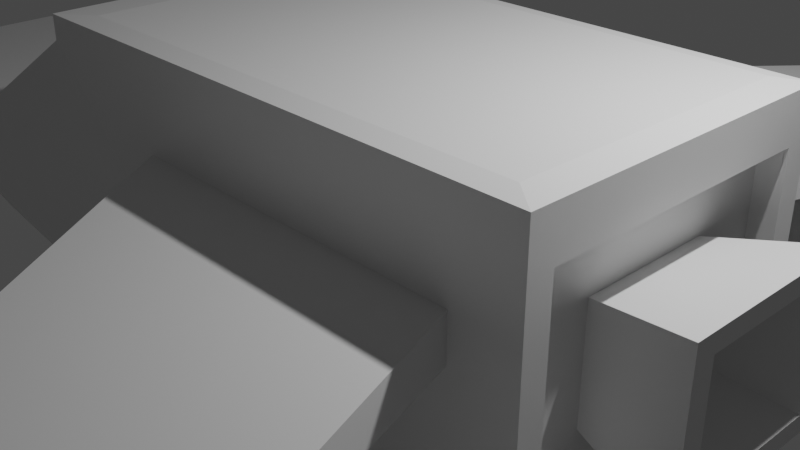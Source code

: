 # Source: spaceship1.blend  (saved by Blender 3.4.6; exported with 4.5.12 LTS)
import bpy
from mathutils import Matrix  # noqa: F401  (used for matrix-valued properties, if any)

bpy.ops.wm.read_factory_settings(use_empty=True)
scene = bpy.context.scene
scene.name = 'Scene'

# ---- collections
col_collection = bpy.data.collections.new('Collection'); scene.collection.children.link(col_collection)

# ---- materials (node trees are filled in below, after node groups)
mat_material = bpy.data.materials.new('Material')
mat_material.alpha_threshold = 0.0
mat_material.use_transparent_shadow = False
mat_material.roughness = 0.5
mat_material.line_color = (0.0, 0.0, 0.0, 1.0)

# ---- material node trees
mat_material.use_nodes = True; mat_material.node_tree.nodes.clear()
_N = mat_material.node_tree.nodes; _L = mat_material.node_tree.links
n0 = _N.new('ShaderNodeOutputMaterial'); n0.name = 'Material Output'; n0.location = (300, 300)
n1 = _N.new('ShaderNodeBsdfPrincipled'); n1.name = 'Principled BSDF'; n1.location = (10, 300)
n1.distribution = 'GGX'
n1.subsurface_method = 'RANDOM_WALK_SKIN'
n1.inputs[3].default_value = 1.45
n1.inputs[27].default_value = (0.0, 0.0, 0.0, 1.0)
n1.inputs[28].default_value = 1.0
_L.new(n1.outputs[0], n0.inputs[0])
n0.is_active_output = True

# ---- world
world_world = bpy.data.worlds.new('World'); scene.world = world_world
world_world.use_nodes = True; world_world.node_tree.nodes.clear()
_N = world_world.node_tree.nodes; _L = world_world.node_tree.links
n0 = _N.new('ShaderNodeOutputWorld'); n0.name = 'World Output'; n0.location = (300, 300)
n1 = _N.new('ShaderNodeBackground'); n1.name = 'Background'; n1.location = (10, 300)
n1.inputs[0].default_value = (0.05088, 0.05088, 0.05088, 1.0)
_L.new(n1.outputs[0], n0.inputs[0])
n0.is_active_output = True
world_world.color = (0.05088, 0.05088, 0.05088)
world_world.use_sun_shadow = False
world_world.sun_shadow_jitter_overblur = 0.0

# ---- cameras
cam_camera = bpy.data.cameras.new('Camera')
cam_camera.clip_end = 100.0
cam_camera.ortho_scale = 7.314

# ---- lights
light_light = bpy.data.lights.new('Light', 'POINT')
light_light.transmission_factor = 0.0
light_light.energy = 1000.0
light_light.shadow_soft_size = 0.1
light_light.shadow_maximum_resolution = 0.006
light_light.use_absolute_resolution = True

# ---- meshes
me_cube = bpy.data.meshes.new('Cube')
me_cube.from_pydata([(0.7726, 1.0, 0.4994), (1.0, 0.8465, -0.8465), (0.7726, -1.0, 0.4994), (1.0, -0.8465, -0.8465), (-1.048, 0.9158, 0.9479), (-1.921, 0.7623, -1.0), (-1.048, -0.9158, 0.9479), (-1.921, -0.7623, -1.0), (-0.5222, 1.0, -1.0), (-0.4724, -1.0, 0.4994), (-0.5222, -1.0, -1.0), (-0.4724, 1.0, 0.4994), (0.7726, 1.0, 0.1799), (-1.873, -0.7028, 0.05206), (0.7726, -1.0, 0.1799), (-1.873, 0.7028, 0.05206), (-0.4724, 1.0, 0.1799), (-0.4724, -1.0, 0.1799), (-2.87, 0.54, -1.0), (-2.87, -0.54, -1.0), (-2.87, 0.54, 0.0), (-2.87, -0.54, 0.0), (-3.338, 0.4457, -1.0), (-3.338, -0.4457, -1.0), (-3.338, 0.4617, -0.3171), (-3.338, -0.4617, -0.3171), (-0.5222, 1.0, 1.0), (1.0, 0.8465, 0.8465), (1.0, -0.8465, 0.8465), (-0.5222, -1.0, 1.0), (1.0, 0.8465, 0.0), (1.0, -0.8465, 0.0), (-0.5222, 1.0, 0.0), (-0.5222, -1.0, 0.0), (0.7766, 4.848, 0.1449), (1.445, 4.848, 0.1449), (1.445, -4.848, 0.1449), (0.7766, -4.848, 0.1449), (1.445, 4.848, 0.07776), (1.445, -4.848, 0.07776), (0.7766, 4.848, 0.07776), (0.7766, -4.848, 0.07776), (1.0, 1.0, 0.0), (1.0, 1.0, -1.0), (1.0, -1.0, 0.0), (1.0, -1.0, -1.0), (1.0, 1.0, 1.0), (1.0, -1.0, 1.0), (0.9135, 0.8465, 0.0), (0.9135, -0.8465, 0.0), (0.9135, 0.409, -0.409), (0.9135, -0.409, -0.409), (0.9135, 0.409, 0.409), (0.9135, -0.409, 0.409), (0.9135, 0.409, 0.0), (0.9135, 0.8465, -0.8465), (0.9135, -0.409, 0.0), (0.9135, -0.8465, -0.8465), (0.9135, 0.8465, 0.8465), (0.9135, -0.8465, 0.8465), (1.269, 0.5649, 0.0), (1.269, -0.5649, 0.0), (1.269, 0.4322, -0.4322), (1.269, -0.4322, -0.4322), (1.269, 0.4322, 0.4322), (1.269, -0.4322, 0.4322), (1.269, 0.4322, 0.0), (1.269, 0.5649, -0.5649), (1.269, -0.4322, 0.0), (1.269, -0.5649, -0.5649), (1.269, 0.5649, 0.5649), (1.269, -0.5649, 0.5649), (1.062, 0.2042, 0.0), (1.062, -0.2042, 0.0), (1.062, 0.2042, -0.2042), (1.062, -0.2042, -0.2042), (1.062, 0.2042, 0.2042), (1.062, -0.2042, 0.2042), (-0.4722, -0.8675, 1.205), (-0.846, -0.8675, 1.205), (0.9013, 0.8797, 1.205), (0.9013, -0.8675, 1.205), (-0.846, 0.8797, 1.205), (-0.4722, 0.8797, 1.205), (-0.5222, -1.0, 1.183), (-1.0, -1.0, 1.183), (1.0, 1.0, 1.183), (1.0, -1.0, 1.183), (-1.0, 1.0, 1.183), (-0.5222, 1.0, 1.183), (-1.862, 0.6457, -1.214), (-1.862, -0.6457, -1.214), (-0.6764, 0.847, -1.214), (-0.6764, -0.847, -1.214), (0.613, -0.847, -1.214), (0.613, 0.847, -1.214), (-2.665, 0.4574, -1.214), (-2.665, -0.4574, -1.214), (-3.062, 0.3775, -1.214), (-3.062, -0.3775, -1.214), (-1.921, -0.7623, 0.0), (-1.0, -1.0, 1.0), (-1.0, 1.0, 1.0), (-1.921, 0.7623, 0.0), (-1.858, -0.7028, -0.008926), (-1.033, -0.9158, 0.887), (-1.033, 0.9158, 0.887), (-1.858, 0.7028, -0.008926)], [], [(26, 102, 88, 89), (33, 29, 101, 100), (15, 13, 104, 107), (45, 10, 93, 94), (27, 28, 59, 58), (9, 17, 41, 37), (103, 102, 26, 32), (5, 8, 92, 90), (12, 16, 40, 38), (101, 29, 84, 85), (45, 44, 33, 10), (5, 103, 32, 8), (8, 32, 42, 43), (30, 27, 58, 48), (43, 45, 94, 95), (10, 33, 100, 7), (21, 20, 24, 25), (103, 5, 18, 20), (7, 100, 21, 19), (100, 103, 20, 21), (23, 25, 24, 22), (20, 18, 22, 24), (19, 21, 25, 23), (10, 7, 91, 93), (0, 11, 26, 46), (9, 2, 47, 29), (12, 0, 46, 42), (2, 14, 44, 47), (11, 16, 32, 26), (17, 9, 29, 33), (14, 17, 33, 44), (16, 12, 42, 32), (40, 34, 35, 38), (39, 36, 37, 41), (14, 2, 36, 39), (2, 9, 37, 36), (17, 14, 39, 41), (16, 11, 34, 40), (0, 12, 38, 35), (11, 0, 35, 34), (30, 1, 43, 42), (3, 31, 44, 45), (28, 27, 46, 47), (1, 3, 45, 43), (27, 30, 42, 46), (31, 28, 47, 44), (52, 53, 71, 70), (54, 52, 70, 60), (1, 30, 48, 55), (28, 31, 49, 59), (3, 1, 55, 57), (31, 3, 57, 49), (54, 50, 55, 48), (51, 56, 49, 57), (53, 52, 58, 59), (50, 51, 57, 55), (52, 54, 48, 58), (56, 53, 59, 49), (63, 62, 74, 75), (65, 68, 73, 77), (50, 54, 60, 67), (53, 56, 61, 71), (51, 50, 67, 69), (56, 51, 69, 61), (66, 62, 67, 60), (63, 68, 61, 69), (65, 64, 70, 71), (62, 63, 69, 67), (64, 66, 60, 70), (68, 65, 71, 61), (72, 76, 77, 73), (74, 72, 73, 75), (68, 63, 75, 73), (66, 64, 76, 72), (64, 65, 77, 76), (62, 66, 72, 74), (83, 82, 79, 78), (80, 83, 78, 81), (29, 47, 87, 84), (102, 101, 85, 88), (47, 46, 86, 87), (46, 26, 89, 86), (78, 79, 85, 84), (80, 81, 87, 86), (79, 82, 88, 85), (83, 80, 86, 89), (81, 78, 84, 87), (82, 83, 89, 88), (92, 95, 94, 93), (90, 92, 93, 91), (90, 91, 97, 96), (96, 97, 99, 98), (22, 18, 96, 98), (8, 43, 95, 92), (7, 19, 97, 91), (23, 22, 98, 99), (19, 23, 99, 97), (18, 5, 90, 96), (6, 13, 100, 101), (4, 6, 101, 102), (15, 4, 102, 103), (13, 15, 103, 100), (104, 105, 106, 107), (6, 4, 106, 105), (4, 15, 107, 106), (13, 6, 105, 104)])
_uv = me_cube.uv_layers.new(name='UVMap')
_uv.uv.foreach_set('vector', [0.625, 0.3097, 0.625, 0.25, 0.625, 0.25, 0.625, 0.3097, 0.5, 0.9403, 0.625, 0.9403, 0.625, 1.0, 0.5, 1.0, 0.5065, 0.239, 0.5065, 0.01101, 0.5065, 0.01101, 0.5065, 0.239, 0.375, 0.75, 0.375, 0.9403, 0.375, 0.9403, 0.375, 0.75, 0.6058, 0.5192, 0.6058, 0.7308, 0.6058, 0.7308, 0.6058, 0.5192, 0.6077, 0.923, 0.5173, 0.923, 0.5173, 0.923, 0.6077, 0.923, 0.5, 0.25, 0.625, 0.25, 0.625, 0.3097, 0.5, 0.3097, 0.375, 0.25, 0.375, 0.3097, 0.375, 0.3097, 0.375, 0.25, 0.5173, 0.4827, 0.5173, 0.327, 0.5173, 0.327, 0.5173, 0.4827, 0.625, 1.0, 0.625, 0.9403, 0.625, 0.9403, 0.625, 1.0, 0.375, 0.75, 0.5, 0.75, 0.5, 0.9403, 0.375, 0.9403, 0.375, 0.25, 0.5, 0.25, 0.5, 0.3097, 0.375, 0.3097, 0.375, 0.3097, 0.5, 0.3097, 0.5, 0.5, 0.375, 0.5, 0.5, 0.5192, 0.6058, 0.5192, 0.6058, 0.5192, 0.5, 0.5192, 0.375, 0.5, 0.375, 0.75, 0.375, 0.75, 0.375, 0.5, 0.375, 0.9403, 0.5, 0.9403, 0.5, 1.0, 0.375, 1.0, 0.5, 0.0, 0.5, 0.25, 0.5, 0.25, 0.5, 0.0, 0.5, 0.25, 0.375, 0.25, 0.375, 0.25, 0.5, 0.25, 0.375, 1.0, 0.5, 1.0, 0.5, 1.0, 0.375, 1.0, 0.5, 0.0, 0.5, 0.25, 0.5, 0.25, 0.5, 0.0, 0.375, 0.0, 0.5, 0.0, 0.5, 0.25, 0.375, 0.25, 0.5, 0.25, 0.375, 0.25, 0.375, 0.25, 0.5, 0.25, 0.375, 1.0, 0.5, 1.0, 0.5, 1.0, 0.375, 1.0, 0.375, 0.9403, 0.375, 1.0, 0.375, 1.0, 0.375, 0.9403, 0.6077, 0.4827, 0.6077, 0.327, 0.625, 0.3097, 0.625, 0.5, 0.6077, 0.923, 0.6077, 0.7673, 0.625, 0.75, 0.625, 0.9403, 0.5173, 0.4827, 0.6077, 0.4827, 0.625, 0.5, 0.5, 0.5, 0.6077, 0.7673, 0.5173, 0.7673, 0.5, 0.75, 0.625, 0.75, 0.6077, 0.327, 0.5173, 0.327, 0.5, 0.3097, 0.625, 0.3097, 0.5173, 0.923, 0.6077, 0.923, 0.625, 0.9403, 0.5, 0.9403, 0.5173, 0.7673, 0.5173, 0.923, 0.5, 0.9403, 0.5, 0.75, 0.5173, 0.327, 0.5173, 0.4827, 0.5, 0.5, 0.5, 0.3097, 0.5173, 0.327, 0.6077, 0.327, 0.6077, 0.4827, 0.5173, 0.4827, 0.5173, 0.7673, 0.6077, 0.7673, 0.6077, 0.923, 0.5173, 0.923, 0.5173, 0.7673, 0.6077, 0.7673, 0.6077, 0.7673, 0.5173, 0.7673, 0.6077, 0.7673, 0.6077, 0.923, 0.6077, 0.923, 0.6077, 0.7673, 0.5173, 0.923, 0.5173, 0.7673, 0.5173, 0.7673, 0.5173, 0.923, 0.5173, 0.327, 0.6077, 0.327, 0.6077, 0.327, 0.5173, 0.327, 0.6077, 0.4827, 0.5173, 0.4827, 0.5173, 0.4827, 0.6077, 0.4827, 0.6077, 0.327, 0.6077, 0.4827, 0.6077, 0.4827, 0.6077, 0.327, 0.5, 0.5192, 0.3942, 0.5192, 0.375, 0.5, 0.5, 0.5, 0.3942, 0.7308, 0.5, 0.7308, 0.5, 0.75, 0.375, 0.75, 0.6058, 0.7308, 0.6058, 0.5192, 0.625, 0.5, 0.625, 0.75, 0.3942, 0.5192, 0.3942, 0.7308, 0.375, 0.75, 0.375, 0.5, 0.6058, 0.5192, 0.5, 0.5192, 0.5, 0.5, 0.625, 0.5, 0.5, 0.7308, 0.6058, 0.7308, 0.625, 0.75, 0.5, 0.75, 0.5743, 0.5507, 0.5743, 0.6993, 0.5743, 0.6993, 0.5743, 0.5507, 0.5, 0.5507, 0.5743, 0.5507, 0.5743, 0.5507, 0.5, 0.5507, 0.3942, 0.5192, 0.5, 0.5192, 0.5, 0.5192, 0.3942, 0.5192, 0.6058, 0.7308, 0.5, 0.7308, 0.5, 0.7308, 0.6058, 0.7308, 0.3942, 0.7308, 0.3942, 0.5192, 0.3942, 0.5192, 0.3942, 0.7308, 0.5, 0.7308, 0.3942, 0.7308, 0.3942, 0.7308, 0.5, 0.7308, 0.5, 0.5507, 0.4257, 0.5507, 0.3942, 0.5192, 0.5, 0.5192, 0.4257, 0.6993, 0.5, 0.6993, 0.5, 0.7308, 0.3942, 0.7308, 0.5743, 0.6993, 0.5743, 0.5507, 0.6058, 0.5192, 0.6058, 0.7308, 0.4257, 0.5507, 0.4257, 0.6993, 0.3942, 0.7308, 0.3942, 0.5192, 0.5743, 0.5507, 0.5, 0.5507, 0.5, 0.5192, 0.6058, 0.5192, 0.5, 0.6993, 0.5743, 0.6993, 0.6058, 0.7308, 0.5, 0.7308, 0.4431, 0.6819, 0.4431, 0.5681, 0.4431, 0.5681, 0.4431, 0.6819, 0.5569, 0.6819, 0.5, 0.6819, 0.5, 0.6819, 0.5569, 0.6819, 0.4257, 0.5507, 0.5, 0.5507, 0.5, 0.5507, 0.4257, 0.5507, 0.5743, 0.6993, 0.5, 0.6993, 0.5, 0.6993, 0.5743, 0.6993, 0.4257, 0.6993, 0.4257, 0.5507, 0.4257, 0.5507, 0.4257, 0.6993, 0.5, 0.6993, 0.4257, 0.6993, 0.4257, 0.6993, 0.5, 0.6993, 0.5, 0.5681, 0.4431, 0.5681, 0.4257, 0.5507, 0.5, 0.5507, 0.4431, 0.6819, 0.5, 0.6819, 0.5, 0.6993, 0.4257, 0.6993, 0.5569, 0.6819, 0.5569, 0.5681, 0.5743, 0.5507, 0.5743, 0.6993, 0.4431, 0.5681, 0.4431, 0.6819, 0.4257, 0.6993, 0.4257, 0.5507, 0.5569, 0.5681, 0.5, 0.5681, 0.5, 0.5507, 0.5743, 0.5507, 0.5, 0.6819, 0.5569, 0.6819, 0.5743, 0.6993, 0.5, 0.6993, 0.5, 0.5681, 0.5569, 0.5681, 0.5569, 0.6819, 0.5, 0.6819, 0.4431, 0.5681, 0.5, 0.5681, 0.5, 0.6819, 0.4431, 0.6819, 0.5, 0.6819, 0.4431, 0.6819, 0.4431, 0.6819, 0.5, 0.6819, 0.5, 0.5681, 0.5569, 0.5681, 0.5569, 0.5681, 0.5, 0.5681, 0.5569, 0.5681, 0.5569, 0.6819, 0.5569, 0.6819, 0.5569, 0.5681, 0.4431, 0.5681, 0.5, 0.5681, 0.5, 0.5681, 0.4431, 0.5681, 0.8153, 0.5109, 0.8641, 0.5109, 0.8641, 0.7391, 0.8153, 0.7391, 0.6359, 0.5109, 0.8153, 0.5109, 0.8153, 0.7391, 0.6359, 0.7391, 0.625, 0.9403, 0.625, 0.75, 0.625, 0.75, 0.625, 0.9403, 0.625, 0.25, 0.625, 0.0, 0.625, 0.0, 0.625, 0.25, 0.625, 0.75, 0.625, 0.5, 0.625, 0.5, 0.625, 0.75, 0.625, 0.5, 0.625, 0.3097, 0.625, 0.3097, 0.625, 0.5, 0.8153, 0.7391, 0.8641, 0.7391, 0.875, 0.75, 0.8153, 0.75, 0.6359, 0.5109, 0.6359, 0.7391, 0.625, 0.75, 0.625, 0.5, 0.8641, 0.7391, 0.8641, 0.5109, 0.875, 0.5, 0.875, 0.75, 0.8153, 0.5109, 0.6359, 0.5109, 0.625, 0.5, 0.8153, 0.5, 0.6359, 0.7391, 0.8153, 0.7391, 0.8153, 0.75, 0.625, 0.75, 0.8641, 0.5109, 0.8153, 0.5109, 0.8153, 0.5, 0.875, 0.5, 0.1847, 0.5, 0.375, 0.5, 0.375, 0.75, 0.1847, 0.75, 0.125, 0.5, 0.1847, 0.5, 0.1847, 0.75, 0.125, 0.75, 0.125, 0.5, 0.125, 0.75, 0.125, 0.75, 0.125, 0.5, 0.125, 0.5, 0.125, 0.75, 0.125, 0.75, 0.125, 0.5, 0.375, 0.25, 0.375, 0.25, 0.375, 0.25, 0.375, 0.25, 0.375, 0.3097, 0.375, 0.5, 0.375, 0.5, 0.375, 0.3097, 0.375, 1.0, 0.375, 1.0, 0.375, 1.0, 0.375, 1.0, 0.375, 0.0, 0.375, 0.25, 0.375, 0.25, 0.375, 0.0, 0.375, 1.0, 0.375, 1.0, 0.375, 1.0, 0.375, 1.0, 0.375, 0.25, 0.375, 0.25, 0.375, 0.25, 0.375, 0.25, 0.6185, 0.009416, 0.5065, 0.01101, 0.5, 0.0, 0.625, 0.0, 0.6185, 0.2406, 0.6185, 0.009416, 0.625, 0.0, 0.625, 0.25, 0.5065, 0.239, 0.6185, 0.2406, 0.625, 0.25, 0.5, 0.25, 0.5065, 0.01101, 0.5065, 0.239, 0.5, 0.25, 0.5, 0.0, 0.5065, 0.01101, 0.6185, 0.009416, 0.6185, 0.2406, 0.5065, 0.239, 0.6185, 0.009416, 0.6185, 0.2406, 0.6185, 0.2406, 0.6185, 0.009416, 0.6185, 0.2406, 0.5065, 0.239, 0.5065, 0.239, 0.6185, 0.2406, 0.5065, 0.01101, 0.6185, 0.009416, 0.6185, 0.009416, 0.5065, 0.01101])
me_cube.materials.append(mat_material)
me_cube.use_mirror_vertex_groups = False
me_cube.update()
me_cylinder = bpy.data.meshes.new('Cylinder')
me_cylinder.from_pydata([(4.288, -3.939, -0.8819), (4.288, -3.986, -1.113), (4.288, -4.117, -1.309), (4.288, -4.313, -1.44), (4.288, -4.544, -1.486), (4.288, -4.775, -1.44), (4.288, -4.972, -1.309), (4.288, -5.103, -1.113), (4.288, -5.149, -0.8819), (4.288, -5.103, -0.6505), (4.288, -4.972, -0.4544), (4.288, -4.775, -0.3233), (4.288, -4.544, -0.2773), (4.288, -4.313, -0.3233), (4.288, -4.117, -0.4544), (4.288, -3.986, -0.6505), (-1.916, -3.758, -0.8819), (-2.288, -3.95, -0.8819), (-2.131, -3.81, -0.8819), (-1.916, -3.818, -1.183), (-2.288, -3.995, -1.109), (-2.131, -3.865, -1.163), (-1.916, -3.988, -1.437), (-2.288, -4.124, -1.302), (-2.131, -4.025, -1.401), (-1.916, -4.243, -1.608), (-2.288, -4.317, -1.431), (-2.131, -4.263, -1.56), (-1.916, -4.544, -1.668), (-2.288, -4.544, -1.476), (-2.131, -4.544, -1.616), (-1.916, -4.845, -1.608), (-2.288, -4.772, -1.431), (-2.131, -4.825, -1.56), (-1.916, -5.1, -1.437), (-2.288, -4.964, -1.302), (-2.131, -5.063, -1.401), (-1.916, -5.27, -1.183), (-2.288, -5.093, -1.109), (-2.131, -5.223, -1.163), (-1.916, -5.33, -0.8819), (-2.288, -5.139, -0.8819), (-2.131, -5.279, -0.8819), (-1.916, -5.27, -0.5812), (-2.288, -5.093, -0.6544), (-2.131, -5.223, -0.6008), (-1.916, -5.1, -0.3263), (-2.288, -4.964, -0.4615), (-2.131, -5.063, -0.3625), (-1.916, -4.845, -0.1559), (-2.288, -4.772, -0.3326), (-2.131, -4.825, -0.2033), (-1.916, -4.544, -0.09612), (-2.288, -4.544, -0.2873), (-2.131, -4.544, -0.1474), (-1.916, -4.243, -0.1559), (-2.288, -4.317, -0.3326), (-2.131, -4.263, -0.2033), (-1.916, -3.988, -0.3263), (-2.288, -4.124, -0.4615), (-2.131, -4.025, -0.3625), (-1.916, -3.818, -0.5812), (-2.288, -3.995, -0.6544), (-2.131, -3.865, -0.6008), (-2.934, -4.425, -0.8819), (-2.631, -4.051, -0.8819), (-2.894, -4.271, -0.8819), (-2.783, -4.134, -0.8819), (-2.934, -4.434, -0.9274), (-2.631, -4.089, -1.07), (-2.894, -4.292, -0.9864), (-2.783, -4.165, -1.039), (-2.934, -4.46, -0.966), (-2.631, -4.196, -1.23), (-2.894, -4.351, -1.075), (-2.783, -4.254, -1.172), (-2.934, -4.499, -0.9918), (-2.631, -4.355, -1.337), (-2.894, -4.44, -1.134), (-2.783, -4.387, -1.261), (-2.934, -4.544, -1.001), (-2.631, -4.544, -1.375), (-2.894, -4.544, -1.155), (-2.783, -4.544, -1.292), (-2.934, -4.59, -0.9918), (-2.631, -4.733, -1.337), (-2.894, -4.649, -1.134), (-2.783, -4.701, -1.261), (-2.934, -4.628, -0.966), (-2.631, -4.893, -1.23), (-2.894, -4.737, -1.075), (-2.783, -4.834, -1.172), (-2.934, -4.654, -0.9274), (-2.631, -4.999, -1.07), (-2.894, -4.796, -0.9864), (-2.783, -4.923, -1.039), (-2.934, -4.663, -0.8819), (-2.631, -5.037, -0.8819), (-2.894, -4.817, -0.8819), (-2.783, -4.954, -0.8819), (-2.934, -4.654, -0.8363), (-2.631, -4.999, -0.6932), (-2.894, -4.796, -0.7773), (-2.783, -4.923, -0.725), (-2.934, -4.628, -0.7977), (-2.631, -4.893, -0.5333), (-2.894, -4.737, -0.6887), (-2.783, -4.834, -0.5919), (-2.934, -4.59, -0.7719), (-2.631, -4.733, -0.4265), (-2.894, -4.649, -0.6295), (-2.783, -4.701, -0.5031), (-2.934, -4.544, -0.7629), (-2.631, -4.544, -0.389), (-2.894, -4.544, -0.6087), (-2.783, -4.544, -0.4719), (-2.934, -4.499, -0.7719), (-2.631, -4.355, -0.4265), (-2.894, -4.44, -0.6295), (-2.783, -4.387, -0.5031), (-2.934, -4.46, -0.7977), (-2.631, -4.196, -0.5333), (-2.894, -4.351, -0.6887), (-2.783, -4.254, -0.5919), (-2.934, -4.434, -0.8363), (-2.631, -4.089, -0.6932), (-2.894, -4.292, -0.7773), (-2.783, -4.165, -0.725), (4.288, -3.818, -1.183), (4.288, -3.758, -0.8819), (4.288, -3.988, -1.437), (4.288, -4.243, -1.608), (4.288, -4.544, -1.668), (4.288, -4.845, -1.608), (4.288, -5.1, -1.437), (4.288, -5.27, -1.183), (4.288, -5.33, -0.8819), (4.288, -5.27, -0.5812), (4.288, -5.1, -0.3263), (4.288, -4.845, -0.1559), (4.288, -4.544, -0.09612), (4.288, -4.243, -0.1559), (4.288, -3.988, -0.3263), (4.288, -3.818, -0.5812), (4.037, -3.986, -1.113), (4.037, -3.939, -0.8819), (4.037, -4.117, -1.309), (4.037, -4.313, -1.44), (4.037, -4.544, -1.486), (4.037, -4.775, -1.44), (4.037, -4.972, -1.309), (4.037, -5.103, -1.113), (4.037, -5.149, -0.8819), (4.037, -5.103, -0.6505), (4.037, -4.972, -0.4544), (4.037, -4.775, -0.3233), (4.037, -4.544, -0.2773), (4.037, -4.313, -0.3233), (4.037, -4.117, -0.4544), (4.037, -3.986, -0.6505), (0.7452, -3.758, -0.8819), (1.654, -3.758, -0.8819), (1.654, -3.818, -1.183), (0.7452, -3.818, -1.183), (0.7452, -3.818, -0.5812), (1.654, -3.818, -0.5812), (1.654, -3.988, -1.437), (0.7452, -3.988, -1.437), (1.654, -4.243, -1.608), (0.7452, -4.243, -1.608), (1.654, -4.544, -1.668), (0.7452, -4.544, -1.668), (1.654, -4.845, -1.608), (0.7452, -4.845, -1.608), (1.654, -5.1, -1.437), (0.7452, -5.1, -1.437), (1.654, -5.27, -1.183), (0.7452, -5.27, -1.183), (1.654, -5.33, -0.8819), (0.7452, -5.33, -0.8819), (1.654, -5.27, -0.5812), (0.7452, -5.27, -0.5812), (1.654, -5.1, -0.3263), (0.7452, -5.1, -0.3263), (1.654, -4.845, -0.1559), (0.7452, -4.845, -0.1559), (1.654, -4.544, -0.09612), (0.7452, -4.544, -0.09612), (1.654, -4.243, -0.1559), (0.7452, -4.243, -0.1559), (1.654, -3.988, -0.3263), (0.7452, -3.988, -0.3263), (2.532, -3.758, -0.8819), (3.41, -3.758, -0.8819), (2.532, -3.818, -0.5812), (3.41, -3.818, -0.5812), (3.41, -3.818, -1.183), (2.532, -3.818, -1.183), (3.41, -3.988, -1.437), (2.532, -3.988, -1.437), (3.41, -4.243, -1.608), (2.532, -4.243, -1.608), (3.41, -4.544, -1.668), (2.532, -4.544, -1.668), (3.41, -4.845, -1.608), (2.532, -4.845, -1.608), (3.41, -5.1, -1.437), (2.532, -5.1, -1.437), (3.41, -5.27, -1.183), (2.532, -5.27, -1.183), (3.41, -5.33, -0.8819), (2.532, -5.33, -0.8819), (3.41, -5.27, -0.5812), (2.532, -5.27, -0.5812), (3.41, -5.1, -0.3263), (2.532, -5.1, -0.3263), (3.41, -4.845, -0.1559), (2.532, -4.845, -0.1559), (3.41, -4.544, -0.09612), (2.532, -4.544, -0.09612), (3.41, -4.243, -0.1559), (2.532, -4.243, -0.1559), (3.41, -3.988, -0.3263), (2.532, -3.988, -0.3263), (-0.1418, -3.818, -1.183), (-1.029, -3.818, -1.183), (-0.1418, -3.988, -1.437), (-1.029, -3.988, -1.437), (-0.1418, -4.243, -1.608), (-1.029, -4.243, -1.608), (-0.1418, -4.544, -1.668), (-1.029, -4.544, -1.668), (-0.1418, -4.845, -1.608), (-1.029, -4.845, -1.608), (-0.1418, -5.1, -1.437), (-1.029, -5.1, -1.437), (-0.1418, -5.27, -1.183), (-1.029, -5.27, -1.183), (-0.1418, -5.33, -0.8819), (-1.029, -5.33, -0.8819), (-0.1418, -5.27, -0.5812), (-1.029, -5.27, -0.5812), (-0.1418, -5.1, -0.3263), (-1.029, -5.1, -0.3263), (-0.1418, -4.845, -0.1559), (-1.029, -4.845, -0.1559), (-0.1418, -4.544, -0.09612), (-1.029, -4.544, -0.09612), (-0.1418, -4.243, -0.1559), (-1.029, -4.243, -0.1559), (-0.1418, -3.988, -0.3263), (-1.029, -3.988, -0.3263), (-1.029, -3.758, -0.8819), (-0.1418, -3.758, -0.8819), (-1.029, -3.818, -0.5812), (-0.1418, -3.818, -0.5812), (1.654, -4.845, 0.4832), (0.7452, -4.845, 0.4832), (1.654, -4.544, 0.543), (0.7452, -4.544, 0.543), (1.654, -4.243, 0.4832), (0.7452, -4.243, 0.4832)], [], [(195, 143, 129, 193), (198, 130, 131, 200), (200, 131, 132, 202), (202, 132, 133, 204), (204, 133, 134, 206), (206, 134, 135, 208), (208, 135, 136, 210), (210, 136, 137, 212), (212, 137, 138, 214), (214, 138, 139, 216), (216, 139, 140, 218), (218, 140, 141, 220), (220, 141, 142, 222), (222, 142, 143, 195), (13, 12, 156, 157), (196, 128, 130, 198), (193, 129, 128, 196), (16, 19, 21, 18), (18, 21, 20, 17), (64, 68, 72, 76, 80, 84, 88, 92, 96, 100, 104, 108, 112, 116, 120, 124), (19, 22, 24, 21), (21, 24, 23, 20), (23, 26, 77, 73), (22, 25, 27, 24), (24, 27, 26, 23), (26, 29, 81, 77), (25, 28, 30, 27), (27, 30, 29, 26), (29, 32, 85, 81), (28, 31, 33, 30), (30, 33, 32, 29), (32, 35, 89, 85), (31, 34, 36, 33), (33, 36, 35, 32), (35, 38, 93, 89), (34, 37, 39, 36), (36, 39, 38, 35), (38, 41, 97, 93), (37, 40, 42, 39), (39, 42, 41, 38), (41, 44, 101, 97), (40, 43, 45, 42), (42, 45, 44, 41), (44, 47, 105, 101), (43, 46, 48, 45), (45, 48, 47, 44), (47, 50, 109, 105), (46, 49, 51, 48), (48, 51, 50, 47), (50, 53, 113, 109), (49, 52, 54, 51), (51, 54, 53, 50), (53, 56, 117, 113), (52, 55, 57, 54), (54, 57, 56, 53), (56, 59, 121, 117), (55, 58, 60, 57), (57, 60, 59, 56), (59, 62, 125, 121), (58, 61, 63, 60), (60, 63, 62, 59), (61, 16, 18, 63), (63, 18, 17, 62), (17, 20, 69, 65), (20, 23, 73, 69), (68, 64, 66, 70), (70, 66, 67, 71), (71, 67, 65, 69), (72, 68, 70, 74), (74, 70, 71, 75), (75, 71, 69, 73), (76, 72, 74, 78), (78, 74, 75, 79), (79, 75, 73, 77), (80, 76, 78, 82), (82, 78, 79, 83), (83, 79, 77, 81), (84, 80, 82, 86), (86, 82, 83, 87), (87, 83, 81, 85), (88, 84, 86, 90), (90, 86, 87, 91), (91, 87, 85, 89), (92, 88, 90, 94), (94, 90, 91, 95), (95, 91, 89, 93), (96, 92, 94, 98), (98, 94, 95, 99), (99, 95, 93, 97), (100, 96, 98, 102), (102, 98, 99, 103), (103, 99, 97, 101), (104, 100, 102, 106), (106, 102, 103, 107), (107, 103, 101, 105), (108, 104, 106, 110), (110, 106, 107, 111), (111, 107, 105, 109), (112, 108, 110, 114), (114, 110, 111, 115), (115, 111, 109, 113), (116, 112, 114, 118), (118, 114, 115, 119), (119, 115, 113, 117), (120, 116, 118, 122), (122, 118, 119, 123), (123, 119, 117, 121), (124, 120, 122, 126), (126, 122, 123, 127), (127, 123, 121, 125), (64, 124, 126, 66), (66, 126, 127, 67), (67, 127, 125, 65), (62, 17, 65, 125), (0, 1, 128, 129), (1, 2, 130, 128), (2, 3, 131, 130), (3, 4, 132, 131), (4, 5, 133, 132), (5, 6, 134, 133), (6, 7, 135, 134), (7, 8, 136, 135), (8, 9, 137, 136), (9, 10, 138, 137), (10, 11, 139, 138), (11, 12, 140, 139), (12, 13, 141, 140), (13, 14, 142, 141), (14, 15, 143, 142), (15, 0, 129, 143), (144, 145, 159, 158, 157, 156, 155, 154, 153, 152, 151, 150, 149, 148, 147, 146), (6, 5, 149, 150), (14, 13, 157, 158), (7, 6, 150, 151), (15, 14, 158, 159), (8, 7, 151, 152), (1, 0, 145, 144), (0, 15, 159, 145), (9, 8, 152, 153), (2, 1, 144, 146), (10, 9, 153, 154), (3, 2, 146, 147), (11, 10, 154, 155), (4, 3, 147, 148), (12, 11, 155, 156), (5, 4, 148, 149), (253, 160, 163, 224), (160, 161, 162, 163), (224, 163, 167, 226), (163, 162, 166, 167), (250, 191, 164, 255), (191, 190, 165, 164), (248, 189, 191, 250), (189, 188, 190, 191), (246, 187, 189, 248), (187, 185, 257, 259), (244, 185, 187, 246), (186, 188, 260, 258), (242, 183, 185, 244), (183, 182, 184, 185), (240, 181, 183, 242), (181, 180, 182, 183), (238, 179, 181, 240), (179, 178, 180, 181), (236, 177, 179, 238), (177, 176, 178, 179), (234, 175, 177, 236), (175, 174, 176, 177), (232, 173, 175, 234), (173, 172, 174, 175), (230, 171, 173, 232), (171, 170, 172, 173), (228, 169, 171, 230), (169, 168, 170, 171), (226, 167, 169, 228), (167, 166, 168, 169), (255, 164, 160, 253), (164, 165, 161, 160), (161, 192, 197, 162), (192, 193, 196, 197), (162, 197, 199, 166), (197, 196, 198, 199), (190, 223, 194, 165), (223, 222, 195, 194), (188, 221, 223, 190), (221, 220, 222, 223), (186, 219, 221, 188), (219, 218, 220, 221), (184, 217, 219, 186), (217, 216, 218, 219), (182, 215, 217, 184), (215, 214, 216, 217), (180, 213, 215, 182), (213, 212, 214, 215), (178, 211, 213, 180), (211, 210, 212, 213), (176, 209, 211, 178), (209, 208, 210, 211), (174, 207, 209, 176), (207, 206, 208, 209), (172, 205, 207, 174), (205, 204, 206, 207), (170, 203, 205, 172), (203, 202, 204, 205), (168, 201, 203, 170), (201, 200, 202, 203), (166, 199, 201, 168), (199, 198, 200, 201), (165, 194, 192, 161), (194, 195, 193, 192), (61, 254, 252, 16), (254, 255, 253, 252), (22, 227, 229, 25), (227, 226, 228, 229), (25, 229, 231, 28), (229, 228, 230, 231), (28, 231, 233, 31), (231, 230, 232, 233), (31, 233, 235, 34), (233, 232, 234, 235), (34, 235, 237, 37), (235, 234, 236, 237), (37, 237, 239, 40), (237, 236, 238, 239), (40, 239, 241, 43), (239, 238, 240, 241), (43, 241, 243, 46), (241, 240, 242, 243), (46, 243, 245, 49), (243, 242, 244, 245), (49, 245, 247, 52), (245, 244, 246, 247), (52, 247, 249, 55), (247, 246, 248, 249), (55, 249, 251, 58), (249, 248, 250, 251), (58, 251, 254, 61), (251, 250, 255, 254), (19, 225, 227, 22), (225, 224, 226, 227), (16, 252, 225, 19), (252, 253, 224, 225), (259, 258, 260, 261), (257, 256, 258, 259), (188, 189, 261, 260), (189, 187, 259, 261), (185, 184, 256, 257), (184, 186, 258, 256)])
_uv = me_cylinder.uv_layers.new(name='UVMap')
_uv.uv.foreach_set('vector', [0.0625, 0.9484, 0.0625, 1.0, 0.0, 1.0, 0.0, 0.9484, 0.875, 0.9484, 0.875, 1.0, 0.8125, 1.0, 0.8125, 0.9484, 0.8125, 0.9484, 0.8125, 1.0, 0.75, 1.0, 0.75, 0.9484, 0.75, 0.9484, 0.75, 1.0, 0.6875, 1.0, 0.6875, 0.9484, 0.6875, 0.9484, 0.6875, 1.0, 0.625, 1.0, 0.625, 0.9484, 0.625, 0.9484, 0.625, 1.0, 0.5625, 1.0, 0.5625, 0.9484, 0.5625, 0.9484, 0.5625, 1.0, 0.5, 1.0, 0.5, 0.9484, 0.5, 0.9484, 0.5, 1.0, 0.4375, 1.0, 0.4375, 0.9484, 0.4375, 0.9484, 0.4375, 1.0, 0.375, 1.0, 0.375, 0.9484, 0.375, 0.9484, 0.375, 1.0, 0.3125, 1.0, 0.3125, 0.9484, 0.3125, 0.9484, 0.3125, 1.0, 0.25, 1.0, 0.25, 0.9484, 0.25, 0.9484, 0.25, 1.0, 0.1875, 1.0, 0.1875, 0.9484, 0.1875, 0.9484, 0.1875, 1.0, 0.125, 1.0, 0.125, 0.9484, 0.125, 0.9484, 0.125, 1.0, 0.0625, 1.0, 0.0625, 0.9484, 0.0794, 0.3207, 0.06534, 0.25, 0.06534, 0.25, 0.0794, 0.3207, 0.9375, 0.9484, 0.9375, 1.0, 0.875, 1.0, 0.875, 0.9484, 1.0, 0.9484, 1.0, 1.0, 0.9375, 1.0, 0.9375, 0.9484, 1.0, 0.5324, 0.9375, 0.5324, 0.9395, 0.5162, 0.998, 0.5162, 0.998, 0.5162, 0.9395, 0.5162, 0.9451, 0.5, 0.9924, 0.5, 0.75, 0.2863, 0.7639, 0.2836, 0.7757, 0.2757, 0.7836, 0.2639, 0.7863, 0.25, 0.7836, 0.2361, 0.7757, 0.2243, 0.7639, 0.2164, 0.75, 0.2137, 0.7361, 0.2164, 0.7243, 0.2243, 0.7164, 0.2361, 0.7137, 0.25, 0.7164, 0.2639, 0.7243, 0.2757, 0.7361, 0.2836, 0.9375, 0.5324, 0.875, 0.5324, 0.877, 0.5162, 0.9355, 0.5162, 0.9355, 0.5162, 0.877, 0.5162, 0.8826, 0.5, 0.9299, 0.5, 0.926, 0.4102, 0.9654, 0.3513, 0.9114, 0.3225, 0.8788, 0.3714, 0.875, 0.5324, 0.8125, 0.5324, 0.8145, 0.5162, 0.873, 0.5162, 0.873, 0.5162, 0.8145, 0.5162, 0.8201, 0.5, 0.8674, 0.5, 0.974, 0.3307, 0.9878, 0.2612, 0.9269, 0.2552, 0.9154, 0.3129, 0.8125, 0.5324, 0.75, 0.5324, 0.752, 0.5162, 0.8105, 0.5162, 0.8105, 0.5162, 0.752, 0.5162, 0.7576, 0.5, 0.8049, 0.5, 0.9878, 0.2388, 0.974, 0.1693, 0.9154, 0.1871, 0.9269, 0.2448, 0.75, 0.5324, 0.6875, 0.5324, 0.6895, 0.5162, 0.748, 0.5162, 0.748, 0.5162, 0.6895, 0.5162, 0.6951, 0.5, 0.7424, 0.5, 0.9654, 0.1487, 0.926, 0.08977, 0.8788, 0.1286, 0.9114, 0.1775, 0.6875, 0.5324, 0.625, 0.5324, 0.627, 0.5162, 0.6855, 0.5162, 0.6855, 0.5162, 0.627, 0.5162, 0.6326, 0.5, 0.6799, 0.5, 0.9102, 0.07396, 0.8513, 0.0346, 0.8225, 0.08858, 0.8714, 0.1212, 0.625, 0.5324, 0.5625, 0.5324, 0.5645, 0.5162, 0.623, 0.5162, 0.623, 0.5162, 0.5645, 0.5162, 0.5701, 0.5, 0.6174, 0.5, 0.8307, 0.02605, 0.7612, 0.01222, 0.7552, 0.07311, 0.8129, 0.08457, 0.5625, 0.5324, 0.5, 0.5324, 0.502, 0.5162, 0.5605, 0.5162, 0.5605, 0.5162, 0.502, 0.5162, 0.5076, 0.5, 0.5549, 0.5, 0.7388, 0.01222, 0.6693, 0.02605, 0.6871, 0.08457, 0.7448, 0.07311, 0.5, 0.5324, 0.4375, 0.5324, 0.4395, 0.5162, 0.498, 0.5162, 0.498, 0.5162, 0.4395, 0.5162, 0.4451, 0.5, 0.4924, 0.5, 0.6487, 0.0346, 0.5898, 0.07396, 0.6286, 0.1212, 0.6775, 0.08858, 0.4375, 0.5324, 0.375, 0.5324, 0.377, 0.5162, 0.4355, 0.5162, 0.4355, 0.5162, 0.377, 0.5162, 0.3826, 0.5, 0.4299, 0.5, 0.574, 0.08977, 0.5346, 0.1487, 0.5886, 0.1775, 0.6212, 0.1286, 0.375, 0.5324, 0.3125, 0.5324, 0.3145, 0.5162, 0.373, 0.5162, 0.373, 0.5162, 0.3145, 0.5162, 0.3201, 0.5, 0.3674, 0.5, 0.526, 0.1693, 0.5122, 0.2388, 0.5731, 0.2448, 0.5846, 0.1871, 0.3125, 0.5324, 0.25, 0.5324, 0.252, 0.5162, 0.3105, 0.5162, 0.3105, 0.5162, 0.252, 0.5162, 0.2576, 0.5, 0.3049, 0.5, 0.5122, 0.2612, 0.526, 0.3307, 0.5846, 0.3129, 0.5731, 0.2552, 0.25, 0.5324, 0.1875, 0.5324, 0.1895, 0.5162, 0.248, 0.5162, 0.248, 0.5162, 0.1895, 0.5162, 0.1951, 0.5, 0.2424, 0.5, 0.5346, 0.3513, 0.574, 0.4102, 0.6212, 0.3714, 0.5886, 0.3225, 0.1875, 0.5324, 0.125, 0.5324, 0.127, 0.5162, 0.1855, 0.5162, 0.1855, 0.5162, 0.127, 0.5162, 0.1326, 0.5, 0.1799, 0.5, 0.5898, 0.426, 0.6487, 0.4654, 0.6775, 0.4114, 0.6286, 0.3788, 0.125, 0.5324, 0.0625, 0.5324, 0.06454, 0.5162, 0.123, 0.5162, 0.123, 0.5162, 0.06454, 0.5162, 0.07011, 0.5, 0.1174, 0.5, 0.0625, 0.5324, 0.0, 0.5324, 0.002038, 0.5162, 0.06046, 0.5162, 0.06046, 0.5162, 0.002038, 0.5162, 0.007605, 0.5, 0.05489, 0.5, 0.7612, 0.4878, 0.8307, 0.474, 0.8129, 0.4154, 0.7552, 0.4269, 0.8513, 0.4654, 0.9102, 0.426, 0.8714, 0.3788, 0.8225, 0.4114, 0.7639, 0.2836, 0.75, 0.2863, 0.75, 0.3334, 0.7819, 0.3271, 0.7819, 0.3271, 0.75, 0.3334, 0.7544, 0.3974, 0.8023, 0.3878, 0.8023, 0.3878, 0.7544, 0.3974, 0.7552, 0.4269, 0.8129, 0.4154, 0.7757, 0.2757, 0.7639, 0.2836, 0.7819, 0.3271, 0.809, 0.309, 0.809, 0.309, 0.7819, 0.3271, 0.8105, 0.3845, 0.8511, 0.3573, 0.8511, 0.3573, 0.8105, 0.3845, 0.8225, 0.4114, 0.8714, 0.3788, 0.7836, 0.2639, 0.7757, 0.2757, 0.809, 0.309, 0.8271, 0.2819, 0.8271, 0.2819, 0.809, 0.309, 0.8573, 0.3511, 0.8845, 0.3105, 0.8845, 0.3105, 0.8573, 0.3511, 0.8788, 0.3714, 0.9114, 0.3225, 0.7863, 0.25, 0.7836, 0.2639, 0.8271, 0.2819, 0.8334, 0.25, 0.8334, 0.25, 0.8271, 0.2819, 0.8878, 0.3023, 0.8974, 0.2544, 0.8974, 0.2544, 0.8878, 0.3023, 0.9154, 0.3129, 0.9269, 0.2552, 0.7836, 0.2361, 0.7863, 0.25, 0.8334, 0.25, 0.8271, 0.2181, 0.8271, 0.2181, 0.8334, 0.25, 0.8974, 0.2456, 0.8878, 0.1977, 0.8878, 0.1977, 0.8974, 0.2456, 0.9269, 0.2448, 0.9154, 0.1871, 0.7757, 0.2243, 0.7836, 0.2361, 0.8271, 0.2181, 0.809, 0.191, 0.809, 0.191, 0.8271, 0.2181, 0.8845, 0.1895, 0.8573, 0.1489, 0.8573, 0.1489, 0.8845, 0.1895, 0.9114, 0.1775, 0.8788, 0.1286, 0.7639, 0.2164, 0.7757, 0.2243, 0.809, 0.191, 0.7819, 0.1729, 0.7819, 0.1729, 0.809, 0.191, 0.8511, 0.1427, 0.8105, 0.1155, 0.8105, 0.1155, 0.8511, 0.1427, 0.8714, 0.1212, 0.8225, 0.08858, 0.75, 0.2137, 0.7639, 0.2164, 0.7819, 0.1729, 0.75, 0.1666, 0.75, 0.1666, 0.7819, 0.1729, 0.8023, 0.1122, 0.7544, 0.1026, 0.7544, 0.1026, 0.8023, 0.1122, 0.8129, 0.08457, 0.7552, 0.07311, 0.7361, 0.2164, 0.75, 0.2137, 0.75, 0.1666, 0.7181, 0.1729, 0.7181, 0.1729, 0.75, 0.1666, 0.7456, 0.1026, 0.6977, 0.1122, 0.6977, 0.1122, 0.7456, 0.1026, 0.7448, 0.07311, 0.6871, 0.08457, 0.7243, 0.2243, 0.7361, 0.2164, 0.7181, 0.1729, 0.691, 0.191, 0.691, 0.191, 0.7181, 0.1729, 0.6895, 0.1155, 0.6489, 0.1427, 0.6489, 0.1427, 0.6895, 0.1155, 0.6775, 0.08858, 0.6286, 0.1212, 0.7164, 0.2361, 0.7243, 0.2243, 0.691, 0.191, 0.6729, 0.2181, 0.6729, 0.2181, 0.691, 0.191, 0.6427, 0.1489, 0.6155, 0.1895, 0.6155, 0.1895, 0.6427, 0.1489, 0.6212, 0.1286, 0.5886, 0.1775, 0.7137, 0.25, 0.7164, 0.2361, 0.6729, 0.2181, 0.6666, 0.25, 0.6666, 0.25, 0.6729, 0.2181, 0.6122, 0.1977, 0.6026, 0.2456, 0.6026, 0.2456, 0.6122, 0.1977, 0.5846, 0.1871, 0.5731, 0.2448, 0.7164, 0.2639, 0.7137, 0.25, 0.6666, 0.25, 0.6729, 0.2819, 0.6729, 0.2819, 0.6666, 0.25, 0.6026, 0.2544, 0.6122, 0.3023, 0.6122, 0.3023, 0.6026, 0.2544, 0.5731, 0.2552, 0.5846, 0.3129, 0.7243, 0.2757, 0.7164, 0.2639, 0.6729, 0.2819, 0.691, 0.309, 0.691, 0.309, 0.6729, 0.2819, 0.6155, 0.3105, 0.6427, 0.3511, 0.6427, 0.3511, 0.6155, 0.3105, 0.5886, 0.3225, 0.6212, 0.3714, 0.7361, 0.2836, 0.7243, 0.2757, 0.691, 0.309, 0.7181, 0.3271, 0.7181, 0.3271, 0.691, 0.309, 0.6489, 0.3573, 0.6895, 0.3845, 0.6895, 0.3845, 0.6489, 0.3573, 0.6286, 0.3788, 0.6775, 0.4114, 0.75, 0.2863, 0.7361, 0.2836, 0.7181, 0.3271, 0.75, 0.3334, 0.75, 0.3334, 0.7181, 0.3271, 0.6977, 0.3878, 0.7456, 0.3974, 0.7456, 0.3974, 0.6977, 0.3878, 0.6871, 0.4154, 0.7448, 0.4269, 0.6693, 0.474, 0.7388, 0.4878, 0.7448, 0.4269, 0.6871, 0.4154, 0.25, 0.4347, 0.3207, 0.4206, 0.3418, 0.4717, 0.25, 0.49, 0.3207, 0.4206, 0.3806, 0.3806, 0.4197, 0.4197, 0.3418, 0.4717, 0.3806, 0.3806, 0.4206, 0.3207, 0.4717, 0.3418, 0.4197, 0.4197, 0.4206, 0.3207, 0.4347, 0.25, 0.49, 0.25, 0.4717, 0.3418, 0.4347, 0.25, 0.4206, 0.1793, 0.4717, 0.1582, 0.49, 0.25, 0.4206, 0.1793, 0.3806, 0.1194, 0.4197, 0.08029, 0.4717, 0.1582, 0.3806, 0.1194, 0.3207, 0.0794, 0.3418, 0.02827, 0.4197, 0.08029, 0.3207, 0.0794, 0.25, 0.06534, 0.25, 0.01, 0.3418, 0.02827, 0.25, 0.06534, 0.1793, 0.0794, 0.1582, 0.02827, 0.25, 0.01, 0.1793, 0.0794, 0.1194, 0.1194, 0.08029, 0.08029, 0.1582, 0.02827, 0.1194, 0.1194, 0.0794, 0.1793, 0.02827, 0.1582, 0.08029, 0.08029, 0.0794, 0.1793, 0.06534, 0.25, 0.01, 0.25, 0.02827, 0.1582, 0.06534, 0.25, 0.0794, 0.3207, 0.02827, 0.3418, 0.01, 0.25, 0.0794, 0.3207, 0.1194, 0.3806, 0.08029, 0.4197, 0.02827, 0.3418, 0.1194, 0.3806, 0.1793, 0.4206, 0.1582, 0.4717, 0.08029, 0.4197, 0.1793, 0.4206, 0.25, 0.4347, 0.25, 0.49, 0.1582, 0.4717, 0.3207, 0.4206, 0.25, 0.4347, 0.1793, 0.4206, 0.1194, 0.3806, 0.0794, 0.3207, 0.06534, 0.25, 0.0794, 0.1793, 0.1194, 0.1194, 0.1793, 0.0794, 0.25, 0.06534, 0.3207, 0.0794, 0.3806, 0.1194, 0.4206, 0.1793, 0.4347, 0.25, 0.4206, 0.3207, 0.3806, 0.3806, 0.3806, 0.1194, 0.4206, 0.1793, 0.4206, 0.1793, 0.3806, 0.1194, 0.1194, 0.3806, 0.0794, 0.3207, 0.0794, 0.3207, 0.1194, 0.3806, 0.3207, 0.0794, 0.3806, 0.1194, 0.3806, 0.1194, 0.3207, 0.0794, 0.1793, 0.4206, 0.1194, 0.3806, 0.1194, 0.3806, 0.1793, 0.4206, 0.25, 0.06534, 0.3207, 0.0794, 0.3207, 0.0794, 0.25, 0.06534, 0.3207, 0.4206, 0.25, 0.4347, 0.25, 0.4347, 0.3207, 0.4206, 0.25, 0.4347, 0.1793, 0.4206, 0.1793, 0.4206, 0.25, 0.4347, 0.1793, 0.0794, 0.25, 0.06534, 0.25, 0.06534, 0.1793, 0.0794, 0.3806, 0.3806, 0.3207, 0.4206, 0.3207, 0.4206, 0.3806, 0.3806, 0.1194, 0.1194, 0.1793, 0.0794, 0.1793, 0.0794, 0.1194, 0.1194, 0.4206, 0.3207, 0.3806, 0.3806, 0.3806, 0.3806, 0.4206, 0.3207, 0.0794, 0.1793, 0.1194, 0.1194, 0.1194, 0.1194, 0.0794, 0.1793, 0.4347, 0.25, 0.4206, 0.3207, 0.4206, 0.3207, 0.4347, 0.25, 0.06534, 0.25, 0.0794, 0.1793, 0.0794, 0.1793, 0.06534, 0.25, 0.4206, 0.1793, 0.4347, 0.25, 0.4347, 0.25, 0.4206, 0.1793, 1.0, 0.637, 1.0, 0.6893, 0.9375, 0.6893, 0.9375, 0.637, 1.0, 0.6893, 1.0, 0.8451, 0.9375, 0.8451, 0.9375, 0.6893, 0.9375, 0.637, 0.9375, 0.6893, 0.875, 0.6893, 0.875, 0.637, 0.9375, 0.6893, 0.9375, 0.8451, 0.875, 0.8451, 0.875, 0.6893, 0.125, 0.637, 0.125, 0.6893, 0.0625, 0.6893, 0.0625, 0.637, 0.125, 0.6893, 0.125, 0.8451, 0.0625, 0.8451, 0.0625, 0.6893, 0.1875, 0.637, 0.1875, 0.6893, 0.125, 0.6893, 0.125, 0.637, 0.1875, 0.6893, 0.1875, 0.8451, 0.125, 0.8451, 0.125, 0.6893, 0.25, 0.637, 0.25, 0.6893, 0.1875, 0.6893, 0.1875, 0.637, 0.25, 0.6893, 0.3125, 0.6893, 0.3125, 0.6893, 0.25, 0.6893, 0.3125, 0.637, 0.3125, 0.6893, 0.25, 0.6893, 0.25, 0.637, 0.25, 0.8451, 0.1875, 0.8451, 0.1875, 0.8451, 0.25, 0.8451, 0.375, 0.637, 0.375, 0.6893, 0.3125, 0.6893, 0.3125, 0.637, 0.375, 0.6893, 0.375, 0.8451, 0.3125, 0.8451, 0.3125, 0.6893, 0.4375, 0.637, 0.4375, 0.6893, 0.375, 0.6893, 0.375, 0.637, 0.4375, 0.6893, 0.4375, 0.8451, 0.375, 0.8451, 0.375, 0.6893, 0.5, 0.637, 0.5, 0.6893, 0.4375, 0.6893, 0.4375, 0.637, 0.5, 0.6893, 0.5, 0.8451, 0.4375, 0.8451, 0.4375, 0.6893, 0.5625, 0.637, 0.5625, 0.6893, 0.5, 0.6893, 0.5, 0.637, 0.5625, 0.6893, 0.5625, 0.8451, 0.5, 0.8451, 0.5, 0.6893, 0.625, 0.637, 0.625, 0.6893, 0.5625, 0.6893, 0.5625, 0.637, 0.625, 0.6893, 0.625, 0.8451, 0.5625, 0.8451, 0.5625, 0.6893, 0.6875, 0.637, 0.6875, 0.6893, 0.625, 0.6893, 0.625, 0.637, 0.6875, 0.6893, 0.6875, 0.8451, 0.625, 0.8451, 0.625, 0.6893, 0.75, 0.637, 0.75, 0.6893, 0.6875, 0.6893, 0.6875, 0.637, 0.75, 0.6893, 0.75, 0.8451, 0.6875, 0.8451, 0.6875, 0.6893, 0.8125, 0.637, 0.8125, 0.6893, 0.75, 0.6893, 0.75, 0.637, 0.8125, 0.6893, 0.8125, 0.8451, 0.75, 0.8451, 0.75, 0.6893, 0.875, 0.637, 0.875, 0.6893, 0.8125, 0.6893, 0.8125, 0.637, 0.875, 0.6893, 0.875, 0.8451, 0.8125, 0.8451, 0.8125, 0.6893, 0.0625, 0.637, 0.0625, 0.6893, 0.0, 0.6893, 0.0, 0.637, 0.0625, 0.6893, 0.0625, 0.8451, 0.0, 0.8451, 0.0, 0.6893, 1.0, 0.8451, 1.0, 0.8968, 0.9375, 0.8968, 0.9375, 0.8451, 1.0, 0.8968, 1.0, 0.9484, 0.9375, 0.9484, 0.9375, 0.8968, 0.9375, 0.8451, 0.9375, 0.8968, 0.875, 0.8968, 0.875, 0.8451, 0.9375, 0.8968, 0.9375, 0.9484, 0.875, 0.9484, 0.875, 0.8968, 0.125, 0.8451, 0.125, 0.8968, 0.0625, 0.8968, 0.0625, 0.8451, 0.125, 0.8968, 0.125, 0.9484, 0.0625, 0.9484, 0.0625, 0.8968, 0.1875, 0.8451, 0.1875, 0.8968, 0.125, 0.8968, 0.125, 0.8451, 0.1875, 0.8968, 0.1875, 0.9484, 0.125, 0.9484, 0.125, 0.8968, 0.25, 0.8451, 0.25, 0.8968, 0.1875, 0.8968, 0.1875, 0.8451, 0.25, 0.8968, 0.25, 0.9484, 0.1875, 0.9484, 0.1875, 0.8968, 0.3125, 0.8451, 0.3125, 0.8968, 0.25, 0.8968, 0.25, 0.8451, 0.3125, 0.8968, 0.3125, 0.9484, 0.25, 0.9484, 0.25, 0.8968, 0.375, 0.8451, 0.375, 0.8968, 0.3125, 0.8968, 0.3125, 0.8451, 0.375, 0.8968, 0.375, 0.9484, 0.3125, 0.9484, 0.3125, 0.8968, 0.4375, 0.8451, 0.4375, 0.8968, 0.375, 0.8968, 0.375, 0.8451, 0.4375, 0.8968, 0.4375, 0.9484, 0.375, 0.9484, 0.375, 0.8968, 0.5, 0.8451, 0.5, 0.8968, 0.4375, 0.8968, 0.4375, 0.8451, 0.5, 0.8968, 0.5, 0.9484, 0.4375, 0.9484, 0.4375, 0.8968, 0.5625, 0.8451, 0.5625, 0.8968, 0.5, 0.8968, 0.5, 0.8451, 0.5625, 0.8968, 0.5625, 0.9484, 0.5, 0.9484, 0.5, 0.8968, 0.625, 0.8451, 0.625, 0.8968, 0.5625, 0.8968, 0.5625, 0.8451, 0.625, 0.8968, 0.625, 0.9484, 0.5625, 0.9484, 0.5625, 0.8968, 0.6875, 0.8451, 0.6875, 0.8968, 0.625, 0.8968, 0.625, 0.8451, 0.6875, 0.8968, 0.6875, 0.9484, 0.625, 0.9484, 0.625, 0.8968, 0.75, 0.8451, 0.75, 0.8968, 0.6875, 0.8968, 0.6875, 0.8451, 0.75, 0.8968, 0.75, 0.9484, 0.6875, 0.9484, 0.6875, 0.8968, 0.8125, 0.8451, 0.8125, 0.8968, 0.75, 0.8968, 0.75, 0.8451, 0.8125, 0.8968, 0.8125, 0.9484, 0.75, 0.9484, 0.75, 0.8968, 0.875, 0.8451, 0.875, 0.8968, 0.8125, 0.8968, 0.8125, 0.8451, 0.875, 0.8968, 0.875, 0.9484, 0.8125, 0.9484, 0.8125, 0.8968, 0.0625, 0.8451, 0.0625, 0.8968, 0.0, 0.8968, 0.0, 0.8451, 0.0625, 0.8968, 0.0625, 0.9484, 0.0, 0.9484, 0.0, 0.8968, 0.0625, 0.5324, 0.0625, 0.5847, 0.0, 0.5847, 0.0, 0.5324, 0.0625, 0.5847, 0.0625, 0.637, 0.0, 0.637, 0.0, 0.5847, 0.875, 0.5324, 0.875, 0.5847, 0.8125, 0.5847, 0.8125, 0.5324, 0.875, 0.5847, 0.875, 0.637, 0.8125, 0.637, 0.8125, 0.5847, 0.8125, 0.5324, 0.8125, 0.5847, 0.75, 0.5847, 0.75, 0.5324, 0.8125, 0.5847, 0.8125, 0.637, 0.75, 0.637, 0.75, 0.5847, 0.75, 0.5324, 0.75, 0.5847, 0.6875, 0.5847, 0.6875, 0.5324, 0.75, 0.5847, 0.75, 0.637, 0.6875, 0.637, 0.6875, 0.5847, 0.6875, 0.5324, 0.6875, 0.5847, 0.625, 0.5847, 0.625, 0.5324, 0.6875, 0.5847, 0.6875, 0.637, 0.625, 0.637, 0.625, 0.5847, 0.625, 0.5324, 0.625, 0.5847, 0.5625, 0.5847, 0.5625, 0.5324, 0.625, 0.5847, 0.625, 0.637, 0.5625, 0.637, 0.5625, 0.5847, 0.5625, 0.5324, 0.5625, 0.5847, 0.5, 0.5847, 0.5, 0.5324, 0.5625, 0.5847, 0.5625, 0.637, 0.5, 0.637, 0.5, 0.5847, 0.5, 0.5324, 0.5, 0.5847, 0.4375, 0.5847, 0.4375, 0.5324, 0.5, 0.5847, 0.5, 0.637, 0.4375, 0.637, 0.4375, 0.5847, 0.4375, 0.5324, 0.4375, 0.5847, 0.375, 0.5847, 0.375, 0.5324, 0.4375, 0.5847, 0.4375, 0.637, 0.375, 0.637, 0.375, 0.5847, 0.375, 0.5324, 0.375, 0.5847, 0.3125, 0.5847, 0.3125, 0.5324, 0.375, 0.5847, 0.375, 0.637, 0.3125, 0.637, 0.3125, 0.5847, 0.3125, 0.5324, 0.3125, 0.5847, 0.25, 0.5847, 0.25, 0.5324, 0.3125, 0.5847, 0.3125, 0.637, 0.25, 0.637, 0.25, 0.5847, 0.25, 0.5324, 0.25, 0.5847, 0.1875, 0.5847, 0.1875, 0.5324, 0.25, 0.5847, 0.25, 0.637, 0.1875, 0.637, 0.1875, 0.5847, 0.1875, 0.5324, 0.1875, 0.5847, 0.125, 0.5847, 0.125, 0.5324, 0.1875, 0.5847, 0.1875, 0.637, 0.125, 0.637, 0.125, 0.5847, 0.125, 0.5324, 0.125, 0.5847, 0.0625, 0.5847, 0.0625, 0.5324, 0.125, 0.5847, 0.125, 0.637, 0.0625, 0.637, 0.0625, 0.5847, 0.9375, 0.5324, 0.9375, 0.5847, 0.875, 0.5847, 0.875, 0.5324, 0.9375, 0.5847, 0.9375, 0.637, 0.875, 0.637, 0.875, 0.5847, 1.0, 0.5324, 1.0, 0.5847, 0.9375, 0.5847, 0.9375, 0.5324, 1.0, 0.5847, 1.0, 0.637, 0.9375, 0.637, 0.9375, 0.5847, 0.25, 0.6893, 0.25, 0.8451, 0.1875, 0.8451, 0.1875, 0.6893, 0.3125, 0.6893, 0.3125, 0.8451, 0.25, 0.8451, 0.25, 0.6893, 0.1875, 0.8451, 0.1875, 0.6893, 0.1875, 0.6893, 0.1875, 0.8451, 0.1875, 0.6893, 0.25, 0.6893, 0.25, 0.6893, 0.1875, 0.6893, 0.3125, 0.6893, 0.3125, 0.8451, 0.3125, 0.8451, 0.3125, 0.6893, 0.3125, 0.8451, 0.25, 0.8451, 0.25, 0.8451, 0.3125, 0.8451])
me_cylinder.update()

# ---- objects
ob_cube = bpy.data.objects.new('Cube', me_cube)
ob_light = bpy.data.objects.new('Light', light_light)
ob_camera = bpy.data.objects.new('Camera', cam_camera)
ob_cylinder = bpy.data.objects.new('Cylinder', me_cylinder)

# ---- transforms, parenting, visibility, modifiers, constraints
ob_cube.location = (0.0, 0.0, 0.0)
ob_cube.scale = (3.219, 1.855, 1.538)
ob_cube.lock_rotations_4d = False
ob_cube.empty_display_type = 'ARROWS'
ob_cube.lineart.crease_threshold = 0.0
ob_light.location = (4.076, 1.005, 5.904)
ob_light.rotation_euler = (0.6503, 0.05522, 1.866)
ob_light.lock_rotations_4d = False
ob_light.empty_display_type = 'ARROWS'
ob_light.color = (0.0, 0.0, 0.0, 0.0)
ob_light.lineart.crease_threshold = 0.0
ob_camera.location = (7.359, -6.926, 4.958)
ob_camera.rotation_euler = (1.109, 0.0, 0.8149)
ob_camera.lock_rotations_4d = False
ob_camera.empty_display_type = 'ARROWS'
ob_camera.color = (0.0, 0.0, 0.0, 0.0)
ob_camera.display_type = 'WIRE'
ob_camera.lineart.crease_threshold = 0.0
ob_cylinder.location = (0.0, 0.0, 0.0)
_m = ob_cylinder.modifiers.new('Mirror', 'MIRROR')
_m.use_axis = (False, True, False)

# ---- collection membership
col_collection.objects.link(ob_cube)
col_collection.objects.link(ob_light)
col_collection.objects.link(ob_camera)
col_collection.objects.link(ob_cylinder)

# ---- scene / render settings (as saved in the file)
scene.camera = ob_camera
scene.frame_start = 1; scene.frame_end = 250; scene.frame_set(1)
scene.render.engine = 'BLENDER_EEVEE_NEXT'
scene.cycles.sampling_pattern = 'TABULATED_SOBOL'
scene.cycles.use_light_tree = False
scene.view_settings.view_transform = 'Filmic'
bpy.context.view_layer.update()
